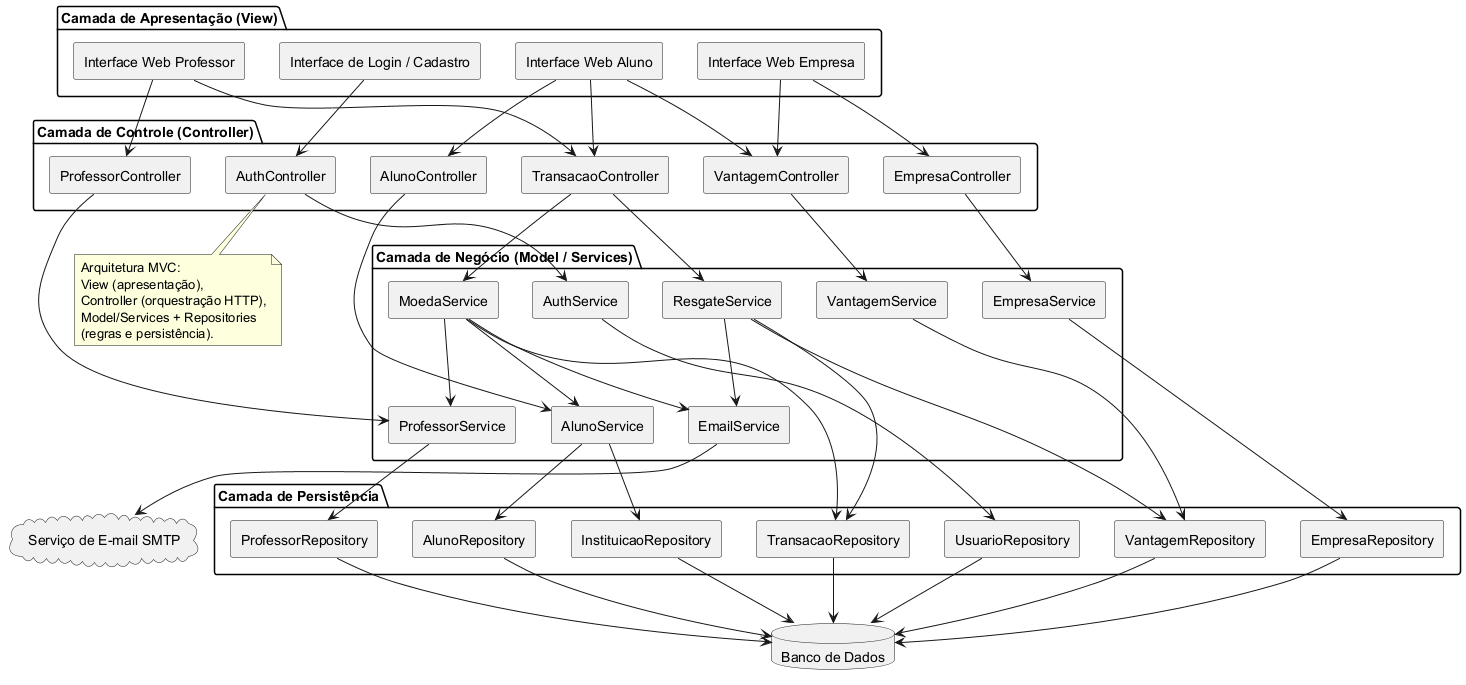

The diagram above was rendered by PlantUML. Its source (embedded in the PNG):
@startuml Diagrama de Componentes - Moeda Estudantil
skinparam componentStyle rectangle

package "Camada de Apresentação (View)" {
  [Interface Web Aluno] as ViewAluno
  [Interface Web Professor] as ViewProfessor
  [Interface Web Empresa] as ViewEmpresa
  [Interface de Login / Cadastro] as ViewAuth
}

package "Camada de Controle (Controller)" {
  [AuthController] as AuthCtrl
  [AlunoController] as AlunoCtrl
  [ProfessorController] as ProfCtrl
  [EmpresaController] as EmpCtrl
  [VantagemController] as VantCtrl
  [TransacaoController] as TransCtrl
}

package "Camada de Negócio (Model / Services)" {
  [AuthService] as AuthSvc
  [AlunoService] as AlunoSvc
  [ProfessorService] as ProfSvc
  [EmpresaService] as EmpSvc
  [VantagemService] as VantSvc
  [MoedaService] as MoedaSvc
  [ResgateService] as ResgateSvc
  [EmailService] as EmailSvc
}

package "Camada de Persistência" {
  [UsuarioRepository] as UserRepo
  [AlunoRepository] as AlunoRepo
  [ProfessorRepository] as ProfRepo
  [EmpresaRepository] as EmpRepo
  [VantagemRepository] as VantRepo
  [TransacaoRepository] as TransRepo
  [InstituicaoRepository] as InstRepo
}

database "Banco de Dados" as DB

cloud "Serviço de E-mail SMTP" as SMTP

' View -> Controller
ViewAuth --> AuthCtrl
ViewAluno --> AlunoCtrl
ViewAluno --> TransCtrl
ViewAluno --> VantCtrl
ViewProfessor --> ProfCtrl
ViewProfessor --> TransCtrl
ViewEmpresa --> EmpCtrl
ViewEmpresa --> VantCtrl

' Controller -> Service
AuthCtrl --> AuthSvc
AlunoCtrl --> AlunoSvc
ProfCtrl --> ProfSvc
EmpCtrl --> EmpSvc
VantCtrl --> VantSvc
TransCtrl --> MoedaSvc
TransCtrl --> ResgateSvc

' Service -> Service
MoedaSvc --> EmailSvc
ResgateSvc --> EmailSvc
MoedaSvc --> AlunoSvc
MoedaSvc --> ProfSvc

' Service -> Repository
AuthSvc --> UserRepo
AlunoSvc --> AlunoRepo
AlunoSvc --> InstRepo
ProfSvc --> ProfRepo
EmpSvc --> EmpRepo
VantSvc --> VantRepo
MoedaSvc --> TransRepo
ResgateSvc --> TransRepo
ResgateSvc --> VantRepo

' Repository -> DB
UserRepo --> DB
AlunoRepo --> DB
ProfRepo --> DB
EmpRepo --> DB
VantRepo --> DB
TransRepo --> DB
InstRepo --> DB

' Email
EmailSvc --> SMTP

note bottom of AuthCtrl
  Arquitetura MVC:
  View (apresentação),
  Controller (orquestração HTTP),
  Model/Services + Repositories
  (regras e persistência).
end note

@enduml